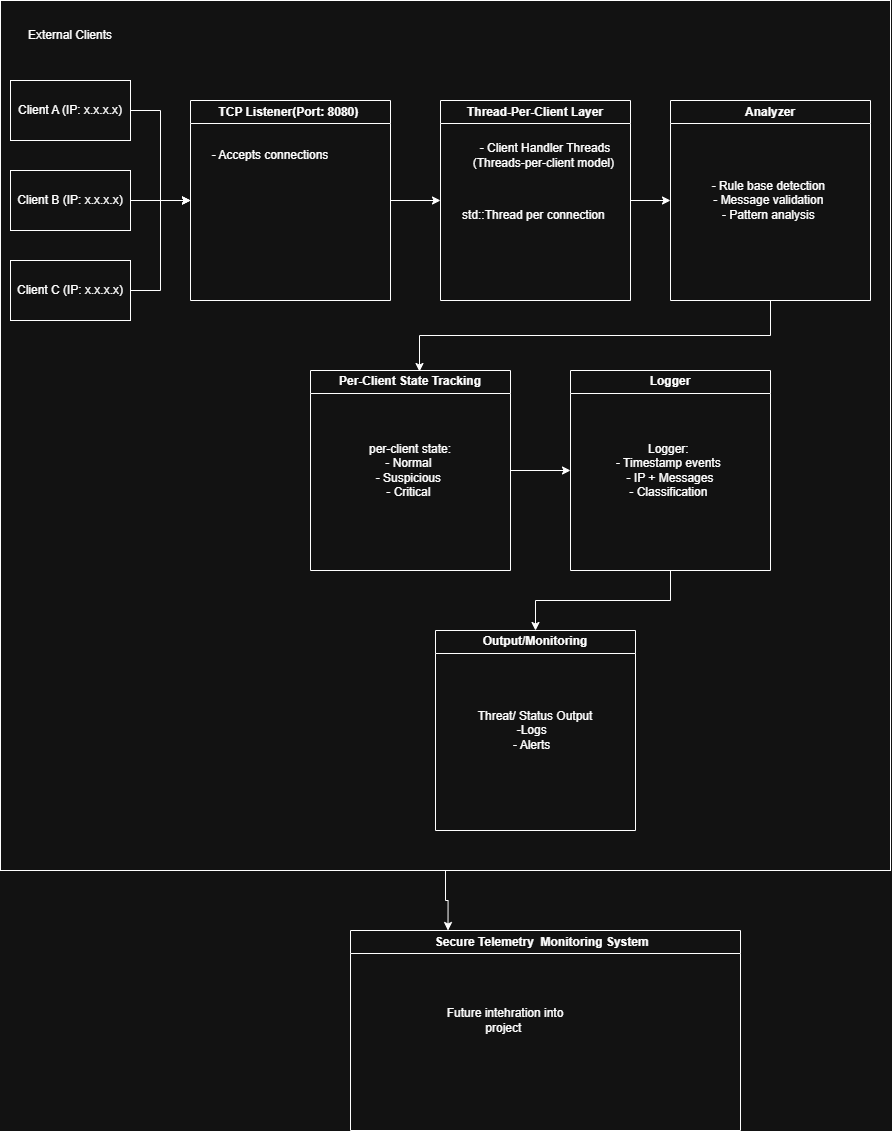

The diagram above was exported from draw.io. Its source (the exported page's mxGraphModel, read from the mxfile embedded in the PNG):
<mxGraphModel dx="2037" dy="1176" grid="1" gridSize="10" guides="1" tooltips="1" connect="1" arrows="1" fold="1" page="1" pageScale="1" pageWidth="1100" pageHeight="1700" math="0" shadow="0">
  <root>
    <mxCell id="0" />
    <mxCell id="1" parent="0" />
    <mxCell id="xFu63e6BVK5sFUHfGz49-3" edge="1" parent="1" source="7nlqrcHSHxRnsPeGY18n-35" style="edgeStyle=orthogonalEdgeStyle;rounded=0;orthogonalLoop=1;jettySize=auto;html=1;exitX=0.5;exitY=1;exitDx=0;exitDy=0;entryX=0.25;entryY=0;entryDx=0;entryDy=0;" target="7nlqrcHSHxRnsPeGY18n-37">
      <mxGeometry relative="1" as="geometry" />
    </mxCell>
    <mxCell id="7nlqrcHSHxRnsPeGY18n-35" parent="1" style="rounded=0;whiteSpace=wrap;html=1;" value="" vertex="1">
      <mxGeometry height="870" width="890" x="30" y="60" as="geometry" />
    </mxCell>
    <mxCell id="7nlqrcHSHxRnsPeGY18n-14" edge="1" parent="1" source="7nlqrcHSHxRnsPeGY18n-2" style="edgeStyle=orthogonalEdgeStyle;rounded=0;orthogonalLoop=1;jettySize=auto;html=1;exitX=1;exitY=0.5;exitDx=0;exitDy=0;entryX=0;entryY=0.5;entryDx=0;entryDy=0;" target="7nlqrcHSHxRnsPeGY18n-12">
      <mxGeometry relative="1" as="geometry" />
    </mxCell>
    <mxCell id="7nlqrcHSHxRnsPeGY18n-2" parent="1" style="rounded=0;whiteSpace=wrap;html=1;" value="Client A (IP: x.x.x.x)" vertex="1">
      <mxGeometry height="60" width="120" x="40" y="140" as="geometry" />
    </mxCell>
    <mxCell id="7nlqrcHSHxRnsPeGY18n-15" edge="1" parent="1" source="7nlqrcHSHxRnsPeGY18n-3" style="edgeStyle=orthogonalEdgeStyle;rounded=0;orthogonalLoop=1;jettySize=auto;html=1;exitX=1;exitY=0.5;exitDx=0;exitDy=0;">
      <mxGeometry relative="1" as="geometry">
        <mxPoint x="220" y="260" as="targetPoint" />
      </mxGeometry>
    </mxCell>
    <mxCell id="7nlqrcHSHxRnsPeGY18n-3" parent="1" style="rounded=0;whiteSpace=wrap;html=1;" value="Client B (IP: x.x.x.x)" vertex="1">
      <mxGeometry height="60" width="120" x="40" y="230" as="geometry" />
    </mxCell>
    <mxCell id="7nlqrcHSHxRnsPeGY18n-16" edge="1" parent="1" source="7nlqrcHSHxRnsPeGY18n-4" style="edgeStyle=orthogonalEdgeStyle;rounded=0;orthogonalLoop=1;jettySize=auto;html=1;exitX=1;exitY=0.5;exitDx=0;exitDy=0;entryX=0;entryY=0.5;entryDx=0;entryDy=0;" target="7nlqrcHSHxRnsPeGY18n-12">
      <mxGeometry relative="1" as="geometry">
        <mxPoint x="190" y="260" as="targetPoint" />
      </mxGeometry>
    </mxCell>
    <mxCell id="7nlqrcHSHxRnsPeGY18n-4" parent="1" style="rounded=0;whiteSpace=wrap;html=1;" value="Client C (IP: x.x.x.x)" vertex="1">
      <mxGeometry height="60" width="120" x="40" y="320" as="geometry" />
    </mxCell>
    <mxCell id="7nlqrcHSHxRnsPeGY18n-11" parent="1" style="text;html=1;whiteSpace=wrap;strokeColor=none;fillColor=none;align=center;verticalAlign=middle;rounded=0;" value="External Clients" vertex="1">
      <mxGeometry height="30" width="140" x="30" y="80" as="geometry" />
    </mxCell>
    <mxCell id="7nlqrcHSHxRnsPeGY18n-20" edge="1" parent="1" source="7nlqrcHSHxRnsPeGY18n-12" style="edgeStyle=orthogonalEdgeStyle;rounded=0;orthogonalLoop=1;jettySize=auto;html=1;exitX=1;exitY=0.5;exitDx=0;exitDy=0;entryX=0;entryY=0.5;entryDx=0;entryDy=0;" target="7nlqrcHSHxRnsPeGY18n-17">
      <mxGeometry relative="1" as="geometry" />
    </mxCell>
    <mxCell id="7nlqrcHSHxRnsPeGY18n-12" parent="1" style="swimlane;whiteSpace=wrap;html=1;" value="TCP Listener(Port: 8080)&amp;nbsp;" vertex="1">
      <mxGeometry height="200" width="200" x="220" y="160" as="geometry" />
    </mxCell>
    <mxCell id="7nlqrcHSHxRnsPeGY18n-13" parent="7nlqrcHSHxRnsPeGY18n-12" style="text;html=1;whiteSpace=wrap;strokeColor=none;fillColor=none;align=center;verticalAlign=middle;rounded=0;" value="- Accepts connections" vertex="1">
      <mxGeometry height="30" width="120" x="20" y="40" as="geometry" />
    </mxCell>
    <mxCell id="7nlqrcHSHxRnsPeGY18n-23" edge="1" parent="1" source="7nlqrcHSHxRnsPeGY18n-17" style="edgeStyle=orthogonalEdgeStyle;rounded=0;orthogonalLoop=1;jettySize=auto;html=1;exitX=1;exitY=0.5;exitDx=0;exitDy=0;entryX=0;entryY=0.5;entryDx=0;entryDy=0;" target="7nlqrcHSHxRnsPeGY18n-21">
      <mxGeometry relative="1" as="geometry" />
    </mxCell>
    <mxCell id="7nlqrcHSHxRnsPeGY18n-17" parent="1" style="swimlane;whiteSpace=wrap;html=1;" value="Thread-Per-Client Layer" vertex="1">
      <mxGeometry height="200" width="190" x="470" y="160" as="geometry" />
    </mxCell>
    <mxCell id="7nlqrcHSHxRnsPeGY18n-18" parent="1" style="text;html=1;whiteSpace=wrap;strokeColor=none;fillColor=none;align=center;verticalAlign=middle;rounded=0;" value="- Client Handler Threads (Threads-per-client model)&amp;nbsp;" vertex="1">
      <mxGeometry height="30" width="170" x="490" y="200" as="geometry" />
    </mxCell>
    <mxCell id="7nlqrcHSHxRnsPeGY18n-19" parent="1" style="text;html=1;whiteSpace=wrap;strokeColor=none;fillColor=none;align=center;verticalAlign=middle;rounded=0;" value="std::Thread per connection&amp;nbsp;" vertex="1">
      <mxGeometry height="30" width="150" x="490" y="260" as="geometry" />
    </mxCell>
    <mxCell id="7nlqrcHSHxRnsPeGY18n-21" parent="1" style="swimlane;whiteSpace=wrap;html=1;" value="Analyzer" vertex="1">
      <mxGeometry height="200" width="200" x="700" y="160" as="geometry" />
    </mxCell>
    <mxCell id="7nlqrcHSHxRnsPeGY18n-22" parent="7nlqrcHSHxRnsPeGY18n-21" style="text;html=1;whiteSpace=wrap;strokeColor=none;fillColor=none;align=center;verticalAlign=middle;rounded=0;" value="- Rule base detection&amp;nbsp;&lt;div&gt;- Message validation&amp;nbsp;&lt;/div&gt;&lt;div&gt;- Pattern analysis&amp;nbsp;&lt;/div&gt;" vertex="1">
      <mxGeometry height="120" width="200" y="40" as="geometry" />
    </mxCell>
    <mxCell id="7nlqrcHSHxRnsPeGY18n-24" parent="1" style="swimlane;whiteSpace=wrap;html=1;" value="Per-Client State Tracking" vertex="1">
      <mxGeometry height="200" width="200" x="340" y="430" as="geometry" />
    </mxCell>
    <mxCell id="7nlqrcHSHxRnsPeGY18n-25" parent="7nlqrcHSHxRnsPeGY18n-24" style="text;html=1;whiteSpace=wrap;strokeColor=none;fillColor=none;align=center;verticalAlign=middle;rounded=0;" value="per-client state:&lt;div&gt;- Normal&amp;nbsp;&lt;/div&gt;&lt;div&gt;- Suspicious&amp;nbsp;&lt;/div&gt;&lt;div&gt;- Critical&amp;nbsp;&lt;/div&gt;" vertex="1">
      <mxGeometry height="120" width="200" y="40" as="geometry" />
    </mxCell>
    <mxCell id="7nlqrcHSHxRnsPeGY18n-34" edge="1" parent="1" source="7nlqrcHSHxRnsPeGY18n-26" style="edgeStyle=orthogonalEdgeStyle;rounded=0;orthogonalLoop=1;jettySize=auto;html=1;exitX=0.5;exitY=1;exitDx=0;exitDy=0;entryX=0.5;entryY=0;entryDx=0;entryDy=0;" target="7nlqrcHSHxRnsPeGY18n-30">
      <mxGeometry relative="1" as="geometry" />
    </mxCell>
    <mxCell id="7nlqrcHSHxRnsPeGY18n-26" parent="1" style="swimlane;whiteSpace=wrap;html=1;" value="Logger" vertex="1">
      <mxGeometry height="200" width="200" x="600" y="430" as="geometry" />
    </mxCell>
    <mxCell id="7nlqrcHSHxRnsPeGY18n-27" parent="7nlqrcHSHxRnsPeGY18n-26" style="text;html=1;whiteSpace=wrap;strokeColor=none;fillColor=none;align=center;verticalAlign=middle;rounded=0;" value="&lt;div&gt;Logger:&amp;nbsp;&lt;/div&gt;&lt;div&gt;- Timestamp events&amp;nbsp;&lt;/div&gt;&lt;div&gt;- IP + Messages&lt;/div&gt;&lt;div&gt;- Classification&amp;nbsp;&lt;/div&gt;" vertex="1">
      <mxGeometry height="120" width="200" y="40" as="geometry" />
    </mxCell>
    <mxCell id="7nlqrcHSHxRnsPeGY18n-30" parent="1" style="swimlane;whiteSpace=wrap;html=1;" value="Output/Monitoring" vertex="1">
      <mxGeometry height="200" width="200" x="465" y="690" as="geometry" />
    </mxCell>
    <mxCell id="7nlqrcHSHxRnsPeGY18n-31" parent="7nlqrcHSHxRnsPeGY18n-30" style="text;html=1;whiteSpace=wrap;strokeColor=none;fillColor=none;align=center;verticalAlign=middle;rounded=0;" value="&lt;div&gt;Threat/ Status Output&lt;/div&gt;&lt;div&gt;-Logs&amp;nbsp;&amp;nbsp;&lt;/div&gt;&lt;div&gt;- Alerts&amp;nbsp;&amp;nbsp;&lt;/div&gt;" vertex="1">
      <mxGeometry height="120" width="200" y="40" as="geometry" />
    </mxCell>
    <mxCell id="7nlqrcHSHxRnsPeGY18n-32" edge="1" parent="1" source="7nlqrcHSHxRnsPeGY18n-21" style="edgeStyle=orthogonalEdgeStyle;rounded=0;orthogonalLoop=1;jettySize=auto;html=1;exitX=0.5;exitY=1;exitDx=0;exitDy=0;entryX=0.545;entryY=0.005;entryDx=0;entryDy=0;entryPerimeter=0;" target="7nlqrcHSHxRnsPeGY18n-24">
      <mxGeometry relative="1" as="geometry" />
    </mxCell>
    <mxCell id="7nlqrcHSHxRnsPeGY18n-33" edge="1" parent="1" source="7nlqrcHSHxRnsPeGY18n-25" style="edgeStyle=orthogonalEdgeStyle;rounded=0;orthogonalLoop=1;jettySize=auto;html=1;exitX=1;exitY=0.5;exitDx=0;exitDy=0;entryX=0;entryY=0.5;entryDx=0;entryDy=0;" target="7nlqrcHSHxRnsPeGY18n-27">
      <mxGeometry relative="1" as="geometry" />
    </mxCell>
    <mxCell id="7nlqrcHSHxRnsPeGY18n-37" parent="1" style="swimlane;whiteSpace=wrap;html=1;" value="Secure Telemetry&amp;nbsp; Monitoring System&amp;nbsp;&amp;nbsp;" vertex="1">
      <mxGeometry height="200" width="390" x="380" y="990" as="geometry" />
    </mxCell>
    <mxCell id="7nlqrcHSHxRnsPeGY18n-38" parent="7nlqrcHSHxRnsPeGY18n-37" style="text;html=1;whiteSpace=wrap;strokeColor=none;fillColor=none;align=center;verticalAlign=middle;rounded=0;" value="Future intehration into project&amp;nbsp;" vertex="1">
      <mxGeometry height="60" width="130" x="90" y="60" as="geometry" />
    </mxCell>
  </root>
</mxGraphModel>